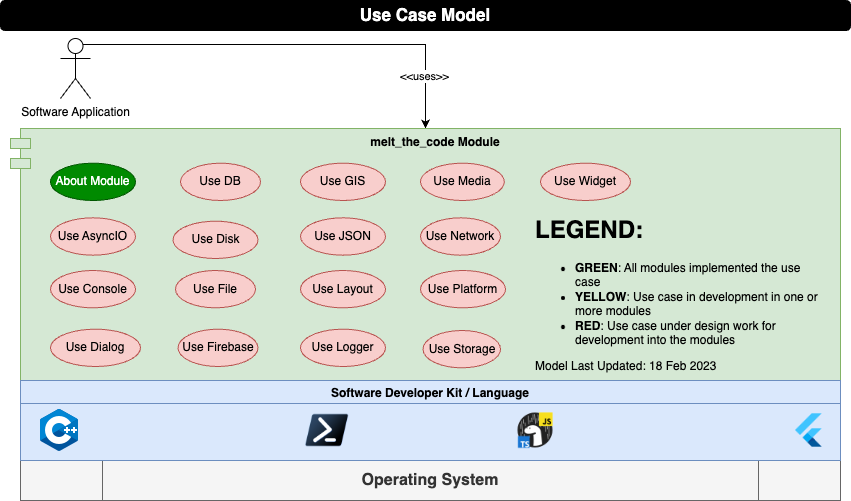

The diagram above was exported from draw.io. Its source (the exported page's mxGraphModel, read from the mxfile embedded in the PNG):
<mxGraphModel dx="1057" dy="674" grid="1" gridSize="10" guides="1" tooltips="1" connect="1" arrows="1" fold="1" page="1" pageScale="1" pageWidth="850" pageHeight="1100" math="0" shadow="0">
  <root>
    <mxCell id="YpPCUOMKbOIyuZWcppZw-0" />
    <mxCell id="YpPCUOMKbOIyuZWcppZw-1" parent="YpPCUOMKbOIyuZWcppZw-0" />
    <mxCell id="2qrx_30JK6_Czj3wB5Ir-2" style="edgeStyle=orthogonalEdgeStyle;rounded=0;orthogonalLoop=1;jettySize=auto;html=1;exitX=0.75;exitY=0.1;exitDx=0;exitDy=0;exitPerimeter=0;entryX=0.5;entryY=0;entryDx=0;entryDy=0;" parent="YpPCUOMKbOIyuZWcppZw-1" source="VjxJ3KoJ9CWUHwg9FyVx-0" target="VjxJ3KoJ9CWUHwg9FyVx-1" edge="1">
      <mxGeometry relative="1" as="geometry">
        <Array as="points">
          <mxPoint x="425" y="44" />
        </Array>
      </mxGeometry>
    </mxCell>
    <mxCell id="2qrx_30JK6_Czj3wB5Ir-5" value="&amp;lt;&amp;lt;uses&amp;gt;&amp;gt;" style="edgeLabel;html=1;align=center;verticalAlign=middle;resizable=0;points=[];" parent="2qrx_30JK6_Czj3wB5Ir-2" vertex="1" connectable="0">
      <mxGeometry x="0.7515" y="-2" relative="1" as="geometry">
        <mxPoint as="offset" />
      </mxGeometry>
    </mxCell>
    <mxCell id="VjxJ3KoJ9CWUHwg9FyVx-0" value="Software Application" style="shape=umlActor;verticalLabelPosition=bottom;verticalAlign=top;html=1;fillColor=#FFFFFF;fontSize=12;fontColor=#000000;" parent="YpPCUOMKbOIyuZWcppZw-1" vertex="1">
      <mxGeometry x="60" y="38" width="30" height="60" as="geometry" />
    </mxCell>
    <mxCell id="T921ytPAYm5udzK-y_nB-0" value="Use Case Model" style="rounded=1;whiteSpace=wrap;html=1;fillColor=#000000;fontStyle=1;fontColor=#FFFFFF;fontSize=17;" parent="YpPCUOMKbOIyuZWcppZw-1" vertex="1">
      <mxGeometry width="850" height="30" as="geometry" />
    </mxCell>
    <mxCell id="VjxJ3KoJ9CWUHwg9FyVx-1" value="melt_the_code Module" style="shape=module;align=left;spacingLeft=20;align=center;verticalAlign=top;fontStyle=1;fillColor=#d5e8d4;strokeColor=#82b366;" parent="YpPCUOMKbOIyuZWcppZw-1" vertex="1">
      <mxGeometry x="10" y="128" width="830" height="252" as="geometry" />
    </mxCell>
    <mxCell id="objs4OH33nbysAVPUnVo-11" value="" style="group" parent="YpPCUOMKbOIyuZWcppZw-1" vertex="1" connectable="0">
      <mxGeometry x="20" y="380" width="820" height="120" as="geometry" />
    </mxCell>
    <mxCell id="objs4OH33nbysAVPUnVo-12" value="&lt;b&gt;&lt;font style=&quot;font-size: 16px&quot;&gt;Operating System&lt;/font&gt;&lt;/b&gt;" style="shape=process;whiteSpace=wrap;html=1;backgroundOutline=1;fillColor=#f5f5f5;strokeColor=#666666;fontColor=#333333;" parent="objs4OH33nbysAVPUnVo-11" vertex="1">
      <mxGeometry y="80" width="820" height="40" as="geometry" />
    </mxCell>
    <mxCell id="objs4OH33nbysAVPUnVo-13" value="" style="group;fillColor=#dae8fc;strokeColor=#6c8ebf;" parent="objs4OH33nbysAVPUnVo-11" vertex="1" connectable="0">
      <mxGeometry width="820" height="80" as="geometry" />
    </mxCell>
    <mxCell id="objs4OH33nbysAVPUnVo-14" value="Software Developer Kit / Language" style="swimlane;fillColor=#dae8fc;strokeColor=#6c8ebf;" parent="objs4OH33nbysAVPUnVo-13" vertex="1">
      <mxGeometry width="820" height="80" as="geometry">
        <mxRectangle width="240" height="30" as="alternateBounds" />
      </mxGeometry>
    </mxCell>
    <mxCell id="objs4OH33nbysAVPUnVo-15" value="" style="shape=image;verticalLabelPosition=bottom;labelBackgroundColor=default;verticalAlign=top;aspect=fixed;imageAspect=0;image=data:image/png,(base64 omitted: 840 chars);" parent="objs4OH33nbysAVPUnVo-11" vertex="1">
      <mxGeometry x="770" y="30" width="40" height="40" as="geometry" />
    </mxCell>
    <mxCell id="objs4OH33nbysAVPUnVo-17" value="" style="shape=image;verticalLabelPosition=bottom;labelBackgroundColor=default;verticalAlign=top;aspect=fixed;imageAspect=0;image=data:image/png,(base64 omitted: 8616 chars);" parent="objs4OH33nbysAVPUnVo-11" vertex="1">
      <mxGeometry x="495" y="30" width="40" height="40" as="geometry" />
    </mxCell>
    <mxCell id="objs4OH33nbysAVPUnVo-18" value="" style="shape=image;verticalLabelPosition=bottom;labelBackgroundColor=default;verticalAlign=top;aspect=fixed;imageAspect=0;image=data:image/png,(base64 omitted: 3776 chars);" parent="objs4OH33nbysAVPUnVo-11" vertex="1">
      <mxGeometry x="285" y="33.75" width="43.33" height="32.5" as="geometry" />
    </mxCell>
    <mxCell id="OLL2PMejlrDKsmMuTK0o-0" value="" style="shape=image;verticalLabelPosition=bottom;labelBackgroundColor=default;verticalAlign=top;aspect=fixed;imageAspect=0;image=data:image/png,(base64 omitted: 2428 chars);" vertex="1" parent="objs4OH33nbysAVPUnVo-11">
      <mxGeometry x="15" y="26" width="48" height="48" as="geometry" />
    </mxCell>
    <mxCell id="OLL2PMejlrDKsmMuTK0o-1" value="About Module" style="ellipse;whiteSpace=wrap;html=1;fontSize=12;fillColor=#008a00;strokeColor=#005700;fontColor=#ffffff;" vertex="1" parent="YpPCUOMKbOIyuZWcppZw-1">
      <mxGeometry x="50" y="162.67000000000002" width="85" height="37.33" as="geometry" />
    </mxCell>
    <mxCell id="objs4OH33nbysAVPUnVo-6" value="Use Dialog" style="ellipse;whiteSpace=wrap;html=1;fontSize=12;fillColor=#f8cecc;strokeColor=#b85450;" parent="YpPCUOMKbOIyuZWcppZw-1" vertex="1">
      <mxGeometry x="50" y="328.67" width="90" height="37.33" as="geometry" />
    </mxCell>
    <mxCell id="objs4OH33nbysAVPUnVo-7" value="Use Layout" style="ellipse;whiteSpace=wrap;html=1;fontSize=12;fillColor=#f8cecc;strokeColor=#b85450;" parent="YpPCUOMKbOIyuZWcppZw-1" vertex="1">
      <mxGeometry x="300" y="270" width="85" height="37.33" as="geometry" />
    </mxCell>
    <mxCell id="objs4OH33nbysAVPUnVo-8" value="Use Widget" style="ellipse;whiteSpace=wrap;html=1;fontSize=12;fillColor=#f8cecc;strokeColor=#b85450;" parent="YpPCUOMKbOIyuZWcppZw-1" vertex="1">
      <mxGeometry x="540" y="162.67000000000002" width="90" height="37.33" as="geometry" />
    </mxCell>
    <mxCell id="MzZ-NDfI8r9uqvR2CZot-0" value="Use Media" style="ellipse;whiteSpace=wrap;html=1;fontSize=12;fillColor=#f8cecc;strokeColor=#b85450;" parent="YpPCUOMKbOIyuZWcppZw-1" vertex="1">
      <mxGeometry x="420" y="162.67" width="83.75" height="37.33" as="geometry" />
    </mxCell>
    <mxCell id="EDAfBCEGrAzHz5sc_63x-2" value="Use Network" style="ellipse;whiteSpace=wrap;html=1;fontSize=12;fillColor=#f8cecc;strokeColor=#b85450;" parent="YpPCUOMKbOIyuZWcppZw-1" vertex="1">
      <mxGeometry x="420" y="217.33" width="80" height="37.33" as="geometry" />
    </mxCell>
    <mxCell id="objs4OH33nbysAVPUnVo-3" value="Use Firebase" style="ellipse;whiteSpace=wrap;html=1;fontSize=12;fillColor=#f8cecc;strokeColor=#b85450;" parent="YpPCUOMKbOIyuZWcppZw-1" vertex="1">
      <mxGeometry x="177.5" y="328.67" width="80" height="37.33" as="geometry" />
    </mxCell>
    <mxCell id="eWkP4yYkCv2eXyaAnJRa-3" value="Use GIS" style="ellipse;whiteSpace=wrap;html=1;fontSize=12;fillColor=#f8cecc;strokeColor=#b85450;" parent="YpPCUOMKbOIyuZWcppZw-1" vertex="1">
      <mxGeometry x="300" y="162.67" width="85" height="37.33" as="geometry" />
    </mxCell>
    <mxCell id="EDAfBCEGrAzHz5sc_63x-5" value="Use DB" style="ellipse;whiteSpace=wrap;html=1;fontSize=12;fillColor=#f8cecc;strokeColor=#b85450;" parent="YpPCUOMKbOIyuZWcppZw-1" vertex="1">
      <mxGeometry x="180" y="162.67" width="80" height="37.33" as="geometry" />
    </mxCell>
    <mxCell id="EDAfBCEGrAzHz5sc_63x-3" value="Use Disk" style="ellipse;whiteSpace=wrap;html=1;fontSize=12;fillColor=#f8cecc;strokeColor=#b85450;" parent="YpPCUOMKbOIyuZWcppZw-1" vertex="1">
      <mxGeometry x="172.5" y="220.67" width="85" height="37.33" as="geometry" />
    </mxCell>
    <mxCell id="EDAfBCEGrAzHz5sc_63x-6" value="Use Logger" style="ellipse;whiteSpace=wrap;html=1;fontSize=12;fillColor=#f8cecc;strokeColor=#b85450;" parent="YpPCUOMKbOIyuZWcppZw-1" vertex="1">
      <mxGeometry x="300" y="328.6700000000001" width="85" height="37.33" as="geometry" />
    </mxCell>
    <mxCell id="EDAfBCEGrAzHz5sc_63x-0" value="Use Storage" style="ellipse;whiteSpace=wrap;html=1;fontSize=12;fillColor=#f8cecc;strokeColor=#b85450;" parent="YpPCUOMKbOIyuZWcppZw-1" vertex="1">
      <mxGeometry x="422.5" y="330" width="77.5" height="37.33" as="geometry" />
    </mxCell>
    <mxCell id="objs4OH33nbysAVPUnVo-2" value="Use JSON" style="ellipse;whiteSpace=wrap;html=1;fontSize=12;fillColor=#f8cecc;strokeColor=#b85450;" parent="YpPCUOMKbOIyuZWcppZw-1" vertex="1">
      <mxGeometry x="300" y="217.32999999999998" width="85" height="37.33" as="geometry" />
    </mxCell>
    <mxCell id="IPIlQ6TPeBYB2tSPG19I-4" value="Use Console" style="ellipse;whiteSpace=wrap;html=1;fontSize=12;fillColor=#f8cecc;strokeColor=#b85450;" parent="YpPCUOMKbOIyuZWcppZw-1" vertex="1">
      <mxGeometry x="50" y="270" width="85" height="37.33" as="geometry" />
    </mxCell>
    <mxCell id="EDAfBCEGrAzHz5sc_63x-7" value="Use Platform" style="ellipse;whiteSpace=wrap;html=1;fontSize=12;fillColor=#f8cecc;strokeColor=#b85450;" parent="YpPCUOMKbOIyuZWcppZw-1" vertex="1">
      <mxGeometry x="420" y="270" width="85" height="37.33" as="geometry" />
    </mxCell>
    <mxCell id="objs4OH33nbysAVPUnVo-0" value="Use File" style="ellipse;whiteSpace=wrap;html=1;fontSize=12;fillColor=#f8cecc;strokeColor=#b85450;" parent="YpPCUOMKbOIyuZWcppZw-1" vertex="1">
      <mxGeometry x="175" y="270" width="80" height="37.33" as="geometry" />
    </mxCell>
    <mxCell id="EDAfBCEGrAzHz5sc_63x-4" value="Use AsyncIO" style="ellipse;whiteSpace=wrap;html=1;fontSize=12;fillColor=#f8cecc;strokeColor=#b85450;" parent="YpPCUOMKbOIyuZWcppZw-1" vertex="1">
      <mxGeometry x="50" y="217.33000000000004" width="85" height="37.33" as="geometry" />
    </mxCell>
    <mxCell id="OLL2PMejlrDKsmMuTK0o-6" value="&lt;h1&gt;LEGEND:&lt;/h1&gt;&lt;p&gt;&lt;/p&gt;&lt;ul&gt;&lt;li&gt;&lt;b&gt;GREEN&lt;/b&gt;: All modules implemented the use case&lt;/li&gt;&lt;li&gt;&lt;b&gt;YELLOW&lt;/b&gt;: Use case in development in one or more modules&lt;/li&gt;&lt;li&gt;&lt;b&gt;RED&lt;/b&gt;: Use case under design work for development into the modules&lt;/li&gt;&lt;/ul&gt;&lt;div&gt;Model Last Updated: 18 Feb 2023&lt;/div&gt;&lt;p&gt;&lt;/p&gt;" style="text;html=1;strokeColor=none;fillColor=none;spacing=5;spacingTop=-20;whiteSpace=wrap;overflow=hidden;rounded=0;" vertex="1" parent="YpPCUOMKbOIyuZWcppZw-1">
      <mxGeometry x="530" y="210" width="300" height="170" as="geometry" />
    </mxCell>
  </root>
</mxGraphModel>